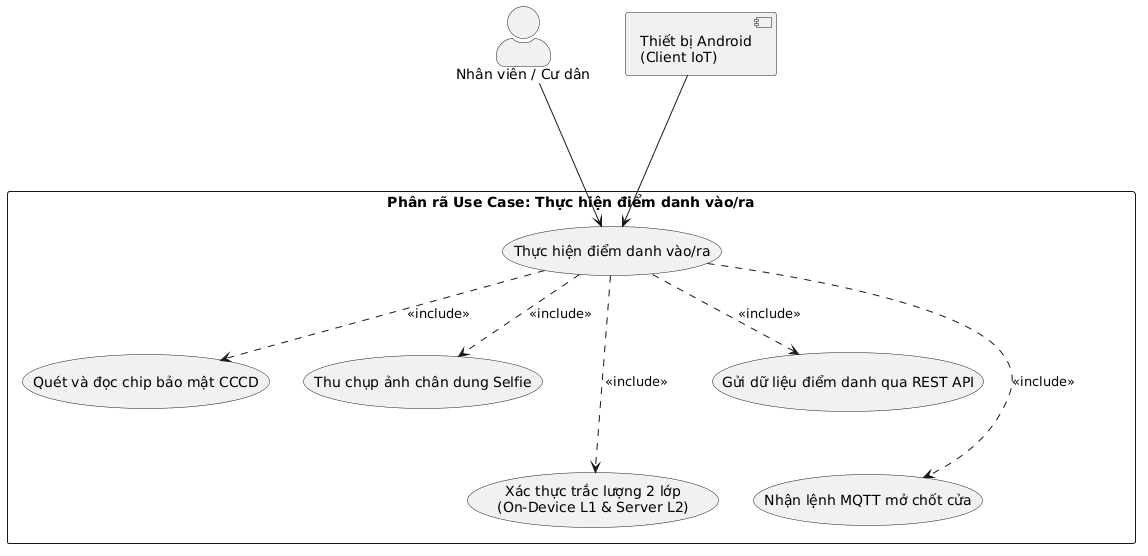

The diagram above was rendered by PlantUML. Its source (embedded in the PNG):
@startuml
' Ép sơ đồ dàn trận từ trên xuống dưới thay vì đi ngang
top to bottom direction
skinparam actorStyle awesome
skinparam packageStyle rectangle

' --- ĐỊNH NGHĨA TÁC NHÂN (Xếp hai bên góc trên) ---
actor "Nhân viên / Cư dân" as Employee
component "Thiết bị Android\n(Client IoT)" as AndroidDevice

' --- RANH GIỚI HỆ THỐNG VÀ USE CASE ---
rectangle "Phân rã Use Case: Thực hiện điểm danh vào/ra" {
    
    ' Use case hạt nhân tổng nằm ở tầng đỉnh
    usecase "Thực hiện điểm danh vào/ra" as UC_Main
    
    ' TẦNG CON 1: Các hành động phần cứng tại trạm (Xếp hàng ngang phía trên)
    usecase "Quét và đọc chip bảo mật CCCD" as UC_ReadCCCD
    usecase "Thu chụp ảnh chân dung Selfie" as UC_TakeSelfie
    usecase "Gửi dữ liệu điểm danh qua REST API" as UC_SendAPI
    
    ' TẦNG CON 2: Các hành động xử lý và phản hồi (Xếp hàng ngang phía dưới)
    usecase "Xác thực trắc lượng 2 lớp\n(On-Device L1 & Server L2)" as UC_Verify2Layer
    usecase "Nhận lệnh MQTT mở chốt cửa" as UC_ReceiveMQTT
}

' --- KẾT NỐI TÁC NHÂN CHỈ THẲNG VÀO TÂM UC_MAIN ---
Employee ---> UC_Main
AndroidDevice ---> UC_Main

' --- ĐƯỜNG TRUYỀN INCLUDE CHỈ THẲNG XUỐNG CÁC TẦNG ---
UC_Main .down.> UC_ReadCCCD : <<include>>
UC_Main .down.> UC_TakeSelfie : <<include>>
UC_Main .down.> UC_SendAPI : <<include>>
UC_Main .down.> UC_Verify2Layer : <<include>>
UC_Main .down.> UC_ReceiveMQTT : <<include>>

' --- MẸO ĐỊNH HÌNH PHÂN HÀNG NGANG CÂN ĐỐI ---
' Ép tầng 1 nằm cùng một hàng ngang
UC_ReadCCCD -[hidden]right-> UC_TakeSelfie
UC_TakeSelfie -[hidden]right-> UC_SendAPI

' Ép tầng 2 nằm ở hàng dưới, căn đều sang hai bên
UC_ReadCCCD -[hidden]down-> UC_Verify2Layer
UC_SendAPI -[hidden]down-> UC_ReceiveMQTT
UC_Verify2Layer -[hidden]right-> UC_ReceiveMQTT
@endum